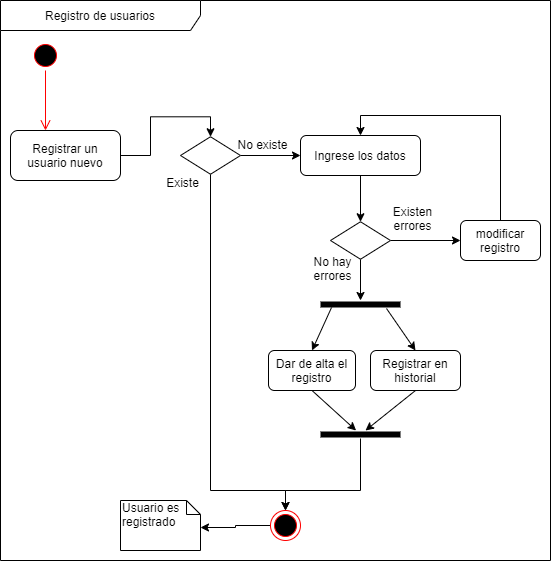

The diagram above was exported from draw.io. Its source (the exported page's mxGraphModel, read from the mxfile embedded in the PNG):
<mxGraphModel dx="880" dy="762" grid="1" gridSize="10" guides="1" tooltips="1" connect="1" arrows="1" fold="1" page="1" pageScale="1" pageWidth="1169" pageHeight="827" math="0" shadow="0">
  <root>
    <mxCell id="0" />
    <mxCell id="1" parent="0" />
    <mxCell id="4" value="Registro de usuarios" style="shape=umlFrame;whiteSpace=wrap;html=1;width=200;height=30;" parent="1" vertex="1">
      <mxGeometry x="70" y="110" width="550" height="560" as="geometry" />
    </mxCell>
    <mxCell id="12" style="edgeStyle=orthogonalEdgeStyle;rounded=0;orthogonalLoop=1;jettySize=auto;html=1;exitX=1;exitY=0.5;exitDx=0;exitDy=0;entryX=0.5;entryY=0;entryDx=0;entryDy=0;" parent="1" source="7" target="11" edge="1">
      <mxGeometry relative="1" as="geometry" />
    </mxCell>
    <mxCell id="7" value="Registrar un usuario nuevo" style="rounded=1;whiteSpace=wrap;html=1;" parent="1" vertex="1">
      <mxGeometry x="80" y="240" width="110" height="50" as="geometry" />
    </mxCell>
    <mxCell id="47" style="edgeStyle=orthogonalEdgeStyle;rounded=0;orthogonalLoop=1;jettySize=auto;html=1;exitX=1;exitY=0.5;exitDx=0;exitDy=0;entryX=0;entryY=0.5;entryDx=0;entryDy=0;" edge="1" parent="1" source="11" target="19">
      <mxGeometry relative="1" as="geometry" />
    </mxCell>
    <mxCell id="48" style="edgeStyle=orthogonalEdgeStyle;rounded=0;orthogonalLoop=1;jettySize=auto;html=1;exitX=0.5;exitY=1;exitDx=0;exitDy=0;entryX=0.5;entryY=0;entryDx=0;entryDy=0;" edge="1" parent="1" source="11" target="35">
      <mxGeometry relative="1" as="geometry">
        <Array as="points">
          <mxPoint x="280" y="600" />
          <mxPoint x="355" y="600" />
        </Array>
      </mxGeometry>
    </mxCell>
    <mxCell id="11" value="" style="rhombus;whiteSpace=wrap;html=1;" parent="1" vertex="1">
      <mxGeometry x="250" y="246.25" width="60" height="37.5" as="geometry" />
    </mxCell>
    <mxCell id="45" style="edgeStyle=orthogonalEdgeStyle;rounded=0;orthogonalLoop=1;jettySize=auto;html=1;exitX=0.5;exitY=1;exitDx=0;exitDy=0;entryX=0.5;entryY=0;entryDx=0;entryDy=0;" edge="1" parent="1" source="19" target="29">
      <mxGeometry relative="1" as="geometry" />
    </mxCell>
    <mxCell id="19" value="Ingrese los datos" style="rounded=1;whiteSpace=wrap;html=1;" parent="1" vertex="1">
      <mxGeometry x="370" y="245" width="120" height="40" as="geometry" />
    </mxCell>
    <mxCell id="33" style="edgeStyle=orthogonalEdgeStyle;rounded=0;orthogonalLoop=1;jettySize=auto;html=1;exitX=1;exitY=0.5;exitDx=0;exitDy=0;entryX=0;entryY=0.5;entryDx=0;entryDy=0;" parent="1" source="29" target="32" edge="1">
      <mxGeometry relative="1" as="geometry" />
    </mxCell>
    <mxCell id="34" style="edgeStyle=orthogonalEdgeStyle;rounded=0;orthogonalLoop=1;jettySize=auto;html=1;exitX=0.5;exitY=1;exitDx=0;exitDy=0;" parent="1" source="29" edge="1">
      <mxGeometry relative="1" as="geometry">
        <mxPoint x="430" y="410" as="targetPoint" />
      </mxGeometry>
    </mxCell>
    <mxCell id="29" value="" style="rhombus;whiteSpace=wrap;html=1;" parent="1" vertex="1">
      <mxGeometry x="400" y="331.25" width="60" height="37.5" as="geometry" />
    </mxCell>
    <mxCell id="46" style="edgeStyle=orthogonalEdgeStyle;rounded=0;orthogonalLoop=1;jettySize=auto;html=1;exitX=0.5;exitY=0;exitDx=0;exitDy=0;entryX=0.5;entryY=0;entryDx=0;entryDy=0;" edge="1" parent="1" source="32" target="19">
      <mxGeometry relative="1" as="geometry" />
    </mxCell>
    <mxCell id="32" value="modificar registro" style="rounded=1;whiteSpace=wrap;html=1;" parent="1" vertex="1">
      <mxGeometry x="530" y="330" width="80" height="40" as="geometry" />
    </mxCell>
    <mxCell id="52" style="edgeStyle=orthogonalEdgeStyle;rounded=0;orthogonalLoop=1;jettySize=auto;html=1;exitX=0;exitY=0.5;exitDx=0;exitDy=0;entryX=0;entryY=0;entryDx=80;entryDy=27;entryPerimeter=0;" edge="1" parent="1" source="35" target="51">
      <mxGeometry relative="1" as="geometry" />
    </mxCell>
    <mxCell id="35" value="" style="ellipse;html=1;shape=endState;fillColor=#000000;strokeColor=#ff0000;" parent="1" vertex="1">
      <mxGeometry x="340" y="620" width="30" height="30" as="geometry" />
    </mxCell>
    <mxCell id="39" value="" style="ellipse;html=1;shape=startState;fillColor=#000000;strokeColor=#ff0000;" parent="1" vertex="1">
      <mxGeometry x="100" y="150" width="30" height="30" as="geometry" />
    </mxCell>
    <mxCell id="40" value="" style="edgeStyle=orthogonalEdgeStyle;html=1;verticalAlign=bottom;endArrow=open;endSize=8;strokeColor=#ff0000;" parent="1" source="39" edge="1">
      <mxGeometry relative="1" as="geometry">
        <mxPoint x="115" y="240" as="targetPoint" />
      </mxGeometry>
    </mxCell>
    <mxCell id="43" value="Existen&#10;errores" style="text;align=center;fontStyle=0;verticalAlign=middle;spacingLeft=3;spacingRight=3;strokeColor=none;rotatable=0;points=[[0,0.5],[1,0.5]];portConstraint=eastwest;" parent="1" vertex="1">
      <mxGeometry x="460" y="320" width="45" height="16" as="geometry" />
    </mxCell>
    <mxCell id="44" value="No hay&#10;errores" style="text;align=center;fontStyle=0;verticalAlign=middle;spacingLeft=3;spacingRight=3;strokeColor=none;rotatable=0;points=[[0,0.5],[1,0.5]];portConstraint=eastwest;" parent="1" vertex="1">
      <mxGeometry x="380" y="370" width="45" height="16" as="geometry" />
    </mxCell>
    <mxCell id="49" value="No existe" style="text;align=center;fontStyle=0;verticalAlign=middle;spacingLeft=3;spacingRight=3;strokeColor=none;rotatable=0;points=[[0,0.5],[1,0.5]];portConstraint=eastwest;" vertex="1" parent="1">
      <mxGeometry x="310" y="246.25" width="45" height="16" as="geometry" />
    </mxCell>
    <mxCell id="50" value="Existe" style="text;align=center;fontStyle=0;verticalAlign=middle;spacingLeft=3;spacingRight=3;strokeColor=none;rotatable=0;points=[[0,0.5],[1,0.5]];portConstraint=eastwest;" vertex="1" parent="1">
      <mxGeometry x="230" y="283.75" width="45" height="16" as="geometry" />
    </mxCell>
    <mxCell id="51" value="Usuario es registrado" style="shape=note;whiteSpace=wrap;html=1;size=14;verticalAlign=top;align=left;spacingTop=-6;" vertex="1" parent="1">
      <mxGeometry x="190" y="610" width="80" height="50" as="geometry" />
    </mxCell>
    <mxCell id="53" value="" style="line;strokeWidth=6;fillColor=none;align=left;verticalAlign=middle;spacingTop=-1;spacingLeft=3;spacingRight=3;rotatable=0;labelPosition=right;points=[];portConstraint=eastwest;" vertex="1" parent="1">
      <mxGeometry x="390" y="410" width="80" height="8" as="geometry" />
    </mxCell>
    <mxCell id="54" value="Dar de alta el registro" style="rounded=1;whiteSpace=wrap;html=1;strokeWidth=1;" vertex="1" parent="1">
      <mxGeometry x="338" y="460" width="87" height="40" as="geometry" />
    </mxCell>
    <mxCell id="55" value="Registrar en historial" style="rounded=1;whiteSpace=wrap;html=1;strokeWidth=1;" vertex="1" parent="1">
      <mxGeometry x="440" y="460" width="90" height="40" as="geometry" />
    </mxCell>
    <mxCell id="56" value="" style="endArrow=classic;html=1;exitX=0.138;exitY=0.875;exitDx=0;exitDy=0;exitPerimeter=0;entryX=0.5;entryY=0;entryDx=0;entryDy=0;" edge="1" parent="1" source="53" target="54">
      <mxGeometry width="50" height="50" relative="1" as="geometry">
        <mxPoint x="420" y="420" as="sourcePoint" />
        <mxPoint x="470" y="370" as="targetPoint" />
      </mxGeometry>
    </mxCell>
    <mxCell id="57" value="" style="endArrow=classic;html=1;exitX=0.825;exitY=1;exitDx=0;exitDy=0;exitPerimeter=0;entryX=0.5;entryY=0;entryDx=0;entryDy=0;" edge="1" parent="1" source="53" target="55">
      <mxGeometry width="50" height="50" relative="1" as="geometry">
        <mxPoint x="510" y="440" as="sourcePoint" />
        <mxPoint x="560" y="390" as="targetPoint" />
      </mxGeometry>
    </mxCell>
    <mxCell id="58" value="" style="line;strokeWidth=6;fillColor=none;align=left;verticalAlign=middle;spacingTop=-1;spacingLeft=3;spacingRight=3;rotatable=0;labelPosition=right;points=[];portConstraint=eastwest;" vertex="1" parent="1">
      <mxGeometry x="390" y="540" width="80" height="8" as="geometry" />
    </mxCell>
    <mxCell id="61" value="" style="endArrow=classic;html=1;exitX=0.5;exitY=1;exitDx=0;exitDy=0;" edge="1" parent="1" source="54" target="58">
      <mxGeometry width="50" height="50" relative="1" as="geometry">
        <mxPoint x="170" y="520" as="sourcePoint" />
        <mxPoint x="220" y="470" as="targetPoint" />
      </mxGeometry>
    </mxCell>
    <mxCell id="62" value="" style="endArrow=classic;html=1;exitX=0.5;exitY=1;exitDx=0;exitDy=0;" edge="1" parent="1" source="55" target="58">
      <mxGeometry width="50" height="50" relative="1" as="geometry">
        <mxPoint x="550" y="550" as="sourcePoint" />
        <mxPoint x="600" y="500" as="targetPoint" />
      </mxGeometry>
    </mxCell>
    <mxCell id="63" style="edgeStyle=orthogonalEdgeStyle;rounded=0;orthogonalLoop=1;jettySize=auto;html=1;entryX=0.5;entryY=0;entryDx=0;entryDy=0;" edge="1" parent="1" source="58" target="35">
      <mxGeometry relative="1" as="geometry">
        <mxPoint x="290" y="293.75" as="sourcePoint" />
        <mxPoint x="365" y="630" as="targetPoint" />
        <Array as="points">
          <mxPoint x="430" y="600" />
          <mxPoint x="355" y="600" />
        </Array>
      </mxGeometry>
    </mxCell>
  </root>
</mxGraphModel>